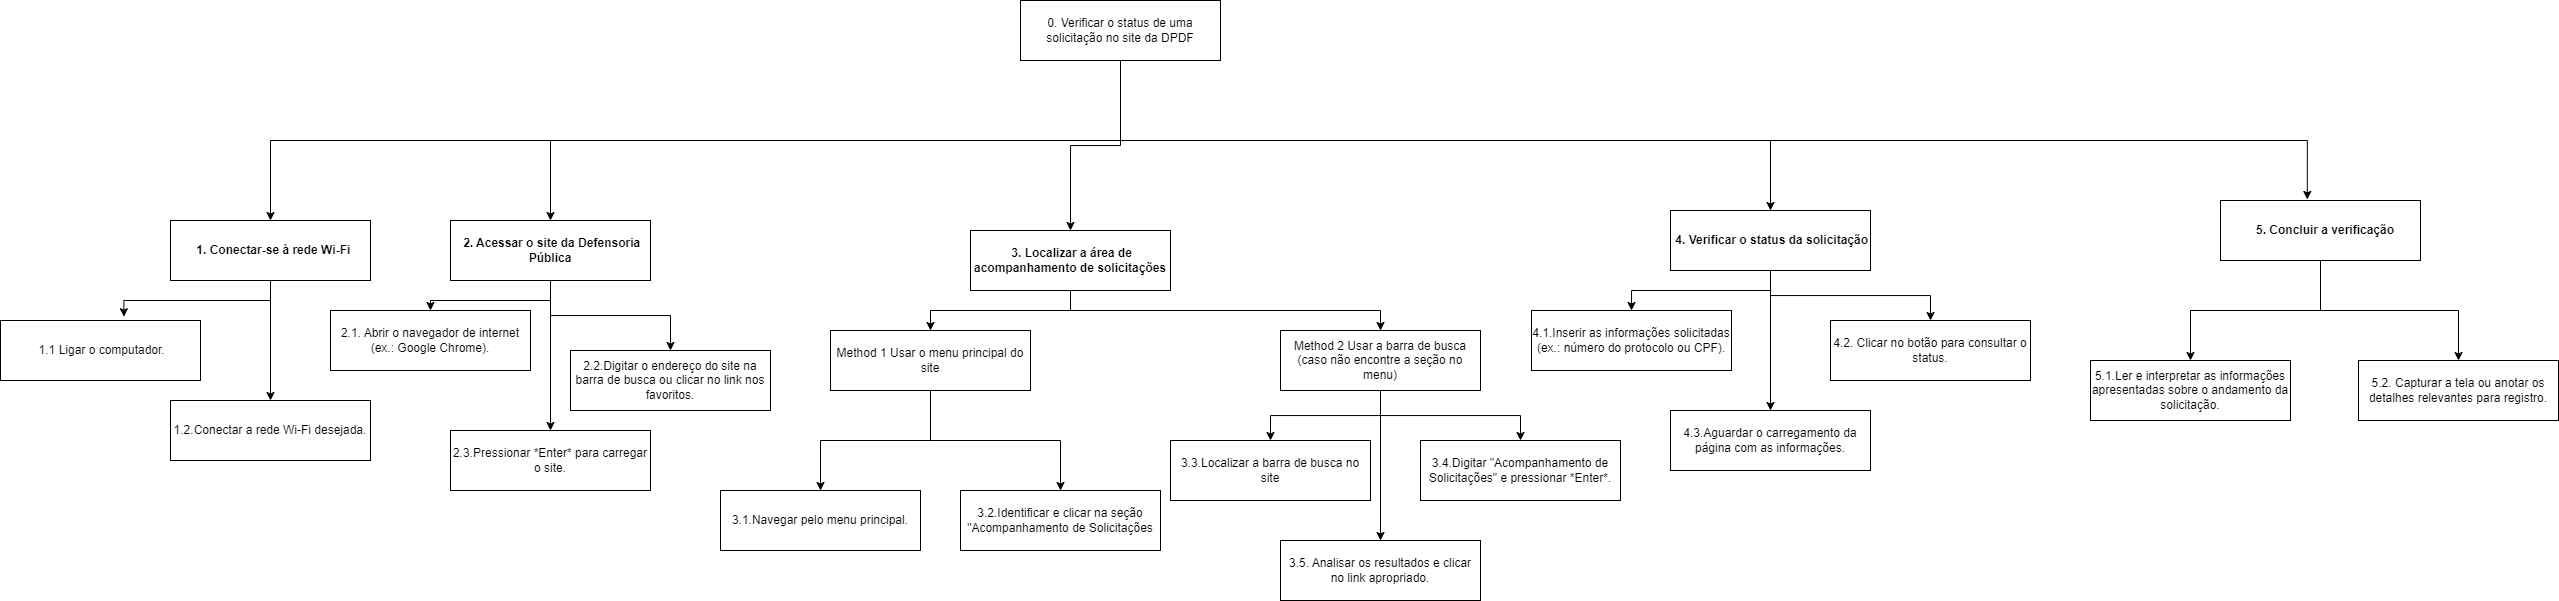

The diagram above was exported from draw.io. Its source (the exported page's mxGraphModel, read from the mxfile embedded in the PNG):
<mxGraphModel dx="1932" dy="1718" grid="1" gridSize="10" guides="1" tooltips="1" connect="1" arrows="1" fold="1" page="1" pageScale="1" pageWidth="827" pageHeight="1169" math="0" shadow="0">
  <root>
    <mxCell id="0" />
    <mxCell id="1" parent="0" />
    <mxCell id="Gy_otvonmeojMKhRh-vJ-12" style="edgeStyle=orthogonalEdgeStyle;rounded=0;orthogonalLoop=1;jettySize=auto;html=1;exitX=0.5;exitY=1;exitDx=0;exitDy=0;" edge="1" parent="1" source="Gy_otvonmeojMKhRh-vJ-1" target="Gy_otvonmeojMKhRh-vJ-11">
      <mxGeometry relative="1" as="geometry" />
    </mxCell>
    <mxCell id="Gy_otvonmeojMKhRh-vJ-13" style="edgeStyle=orthogonalEdgeStyle;rounded=0;orthogonalLoop=1;jettySize=auto;html=1;exitX=0.5;exitY=1;exitDx=0;exitDy=0;" edge="1" parent="1" source="Gy_otvonmeojMKhRh-vJ-1" target="Gy_otvonmeojMKhRh-vJ-10">
      <mxGeometry relative="1" as="geometry" />
    </mxCell>
    <mxCell id="Gy_otvonmeojMKhRh-vJ-14" style="edgeStyle=orthogonalEdgeStyle;rounded=0;orthogonalLoop=1;jettySize=auto;html=1;exitX=0.5;exitY=1;exitDx=0;exitDy=0;" edge="1" parent="1" source="Gy_otvonmeojMKhRh-vJ-1" target="Gy_otvonmeojMKhRh-vJ-9">
      <mxGeometry relative="1" as="geometry" />
    </mxCell>
    <mxCell id="Gy_otvonmeojMKhRh-vJ-15" style="edgeStyle=orthogonalEdgeStyle;rounded=0;orthogonalLoop=1;jettySize=auto;html=1;exitX=0.5;exitY=1;exitDx=0;exitDy=0;entryX=0.5;entryY=0;entryDx=0;entryDy=0;" edge="1" parent="1" source="Gy_otvonmeojMKhRh-vJ-1" target="Gy_otvonmeojMKhRh-vJ-8">
      <mxGeometry relative="1" as="geometry">
        <Array as="points">
          <mxPoint x="830" y="40" />
          <mxPoint x="1480" y="40" />
        </Array>
      </mxGeometry>
    </mxCell>
    <mxCell id="Gy_otvonmeojMKhRh-vJ-1" value="0. Verificar o status de uma solicitação no site da DPDF" style="rounded=0;whiteSpace=wrap;html=1;" vertex="1" parent="1">
      <mxGeometry x="730" y="-100" width="200" height="60" as="geometry" />
    </mxCell>
    <mxCell id="Gy_otvonmeojMKhRh-vJ-53" style="edgeStyle=orthogonalEdgeStyle;rounded=0;orthogonalLoop=1;jettySize=auto;html=1;exitX=0.5;exitY=1;exitDx=0;exitDy=0;" edge="1" parent="1" source="Gy_otvonmeojMKhRh-vJ-7" target="Gy_otvonmeojMKhRh-vJ-52">
      <mxGeometry relative="1" as="geometry" />
    </mxCell>
    <mxCell id="Gy_otvonmeojMKhRh-vJ-54" style="edgeStyle=orthogonalEdgeStyle;rounded=0;orthogonalLoop=1;jettySize=auto;html=1;exitX=0.5;exitY=1;exitDx=0;exitDy=0;" edge="1" parent="1" source="Gy_otvonmeojMKhRh-vJ-7" target="Gy_otvonmeojMKhRh-vJ-51">
      <mxGeometry relative="1" as="geometry" />
    </mxCell>
    <mxCell id="Gy_otvonmeojMKhRh-vJ-7" value="&amp;nbsp; &amp;nbsp;&lt;strong&gt;5. Concluir a verificação&lt;/strong&gt;" style="rounded=0;whiteSpace=wrap;html=1;" vertex="1" parent="1">
      <mxGeometry x="1930" y="100" width="200" height="60" as="geometry" />
    </mxCell>
    <mxCell id="Gy_otvonmeojMKhRh-vJ-47" style="edgeStyle=orthogonalEdgeStyle;rounded=0;orthogonalLoop=1;jettySize=auto;html=1;exitX=0.5;exitY=1;exitDx=0;exitDy=0;entryX=0.5;entryY=0;entryDx=0;entryDy=0;" edge="1" parent="1" source="Gy_otvonmeojMKhRh-vJ-8" target="Gy_otvonmeojMKhRh-vJ-36">
      <mxGeometry relative="1" as="geometry" />
    </mxCell>
    <mxCell id="Gy_otvonmeojMKhRh-vJ-49" style="edgeStyle=orthogonalEdgeStyle;rounded=0;orthogonalLoop=1;jettySize=auto;html=1;exitX=0.5;exitY=1;exitDx=0;exitDy=0;" edge="1" parent="1" source="Gy_otvonmeojMKhRh-vJ-8" target="Gy_otvonmeojMKhRh-vJ-46">
      <mxGeometry relative="1" as="geometry" />
    </mxCell>
    <mxCell id="Gy_otvonmeojMKhRh-vJ-50" style="edgeStyle=orthogonalEdgeStyle;rounded=0;orthogonalLoop=1;jettySize=auto;html=1;exitX=0.5;exitY=1;exitDx=0;exitDy=0;" edge="1" parent="1" source="Gy_otvonmeojMKhRh-vJ-8" target="Gy_otvonmeojMKhRh-vJ-37">
      <mxGeometry relative="1" as="geometry" />
    </mxCell>
    <mxCell id="Gy_otvonmeojMKhRh-vJ-8" value="&amp;nbsp;&lt;strong&gt;4. Verificar o status da solicitação&lt;/strong&gt;" style="rounded=0;whiteSpace=wrap;html=1;" vertex="1" parent="1">
      <mxGeometry x="1380" y="110" width="200" height="60" as="geometry" />
    </mxCell>
    <mxCell id="Gy_otvonmeojMKhRh-vJ-30" style="edgeStyle=orthogonalEdgeStyle;rounded=0;orthogonalLoop=1;jettySize=auto;html=1;exitX=0.5;exitY=1;exitDx=0;exitDy=0;" edge="1" parent="1" source="Gy_otvonmeojMKhRh-vJ-9" target="Gy_otvonmeojMKhRh-vJ-28">
      <mxGeometry relative="1" as="geometry" />
    </mxCell>
    <mxCell id="Gy_otvonmeojMKhRh-vJ-31" style="edgeStyle=orthogonalEdgeStyle;rounded=0;orthogonalLoop=1;jettySize=auto;html=1;exitX=0.5;exitY=1;exitDx=0;exitDy=0;" edge="1" parent="1" source="Gy_otvonmeojMKhRh-vJ-9" target="Gy_otvonmeojMKhRh-vJ-29">
      <mxGeometry relative="1" as="geometry" />
    </mxCell>
    <mxCell id="Gy_otvonmeojMKhRh-vJ-9" value="&amp;nbsp;&lt;strong&gt;3. Localizar a área de acompanhamento de solicitações&lt;/strong&gt;" style="rounded=0;whiteSpace=wrap;html=1;" vertex="1" parent="1">
      <mxGeometry x="680" y="130" width="200" height="60" as="geometry" />
    </mxCell>
    <mxCell id="Gy_otvonmeojMKhRh-vJ-25" style="edgeStyle=orthogonalEdgeStyle;rounded=0;orthogonalLoop=1;jettySize=auto;html=1;exitX=0.5;exitY=1;exitDx=0;exitDy=0;" edge="1" parent="1" source="Gy_otvonmeojMKhRh-vJ-10" target="Gy_otvonmeojMKhRh-vJ-23">
      <mxGeometry relative="1" as="geometry" />
    </mxCell>
    <mxCell id="Gy_otvonmeojMKhRh-vJ-26" style="edgeStyle=orthogonalEdgeStyle;rounded=0;orthogonalLoop=1;jettySize=auto;html=1;exitX=0.5;exitY=1;exitDx=0;exitDy=0;" edge="1" parent="1" source="Gy_otvonmeojMKhRh-vJ-10" target="Gy_otvonmeojMKhRh-vJ-22">
      <mxGeometry relative="1" as="geometry" />
    </mxCell>
    <mxCell id="Gy_otvonmeojMKhRh-vJ-27" style="edgeStyle=orthogonalEdgeStyle;rounded=0;orthogonalLoop=1;jettySize=auto;html=1;exitX=0.5;exitY=1;exitDx=0;exitDy=0;" edge="1" parent="1" source="Gy_otvonmeojMKhRh-vJ-10" target="Gy_otvonmeojMKhRh-vJ-21">
      <mxGeometry relative="1" as="geometry" />
    </mxCell>
    <mxCell id="Gy_otvonmeojMKhRh-vJ-10" value="&amp;nbsp;&lt;strong&gt;2. Acessar o site da Defensoria Pública&lt;/strong&gt;" style="rounded=0;whiteSpace=wrap;html=1;" vertex="1" parent="1">
      <mxGeometry x="160" y="120" width="200" height="60" as="geometry" />
    </mxCell>
    <mxCell id="Gy_otvonmeojMKhRh-vJ-20" style="edgeStyle=orthogonalEdgeStyle;rounded=0;orthogonalLoop=1;jettySize=auto;html=1;exitX=0.5;exitY=1;exitDx=0;exitDy=0;" edge="1" parent="1" source="Gy_otvonmeojMKhRh-vJ-11" target="Gy_otvonmeojMKhRh-vJ-17">
      <mxGeometry relative="1" as="geometry" />
    </mxCell>
    <mxCell id="Gy_otvonmeojMKhRh-vJ-11" value="&amp;nbsp;&amp;nbsp;&lt;strong&gt;1. Conectar-se à rede Wi-Fi&lt;/strong&gt;" style="rounded=0;whiteSpace=wrap;html=1;" vertex="1" parent="1">
      <mxGeometry x="-120" y="120" width="200" height="60" as="geometry" />
    </mxCell>
    <mxCell id="Gy_otvonmeojMKhRh-vJ-16" style="edgeStyle=orthogonalEdgeStyle;rounded=0;orthogonalLoop=1;jettySize=auto;html=1;exitX=0.5;exitY=1;exitDx=0;exitDy=0;entryX=0.434;entryY=-0.017;entryDx=0;entryDy=0;entryPerimeter=0;" edge="1" parent="1" source="Gy_otvonmeojMKhRh-vJ-1" target="Gy_otvonmeojMKhRh-vJ-7">
      <mxGeometry relative="1" as="geometry">
        <Array as="points">
          <mxPoint x="830" y="40" />
          <mxPoint x="2017" y="40" />
        </Array>
      </mxGeometry>
    </mxCell>
    <mxCell id="Gy_otvonmeojMKhRh-vJ-17" value="1.2.&lt;span style=&quot;background-color: initial;&quot;&gt;Conectar a rede Wi-Fi desejada.&lt;/span&gt;" style="rounded=0;whiteSpace=wrap;html=1;" vertex="1" parent="1">
      <mxGeometry x="-120" y="300" width="200" height="60" as="geometry" />
    </mxCell>
    <mxCell id="Gy_otvonmeojMKhRh-vJ-18" value="&amp;nbsp;1.1 Ligar o computador." style="rounded=0;whiteSpace=wrap;html=1;" vertex="1" parent="1">
      <mxGeometry x="-290" y="220" width="200" height="60" as="geometry" />
    </mxCell>
    <mxCell id="Gy_otvonmeojMKhRh-vJ-19" style="edgeStyle=orthogonalEdgeStyle;rounded=0;orthogonalLoop=1;jettySize=auto;html=1;exitX=0.5;exitY=1;exitDx=0;exitDy=0;entryX=0.617;entryY=-0.063;entryDx=0;entryDy=0;entryPerimeter=0;" edge="1" parent="1" source="Gy_otvonmeojMKhRh-vJ-11" target="Gy_otvonmeojMKhRh-vJ-18">
      <mxGeometry relative="1" as="geometry" />
    </mxCell>
    <mxCell id="Gy_otvonmeojMKhRh-vJ-21" value="2.3.Pressionar *Enter* para carregar o site." style="rounded=0;whiteSpace=wrap;html=1;" vertex="1" parent="1">
      <mxGeometry x="160" y="330" width="200" height="60" as="geometry" />
    </mxCell>
    <mxCell id="Gy_otvonmeojMKhRh-vJ-22" value="2.2.Digitar o endereço do site na barra de busca ou clicar no link nos favoritos." style="rounded=0;whiteSpace=wrap;html=1;" vertex="1" parent="1">
      <mxGeometry x="280" y="250" width="200" height="60" as="geometry" />
    </mxCell>
    <mxCell id="Gy_otvonmeojMKhRh-vJ-23" value="2.1. Abrir o navegador de internet (ex.: Google Chrome)." style="rounded=0;whiteSpace=wrap;html=1;" vertex="1" parent="1">
      <mxGeometry x="40" y="210" width="200" height="60" as="geometry" />
    </mxCell>
    <mxCell id="Gy_otvonmeojMKhRh-vJ-34" style="edgeStyle=orthogonalEdgeStyle;rounded=0;orthogonalLoop=1;jettySize=auto;html=1;exitX=0.5;exitY=1;exitDx=0;exitDy=0;entryX=0.5;entryY=0;entryDx=0;entryDy=0;" edge="1" parent="1" source="Gy_otvonmeojMKhRh-vJ-28" target="Gy_otvonmeojMKhRh-vJ-33">
      <mxGeometry relative="1" as="geometry" />
    </mxCell>
    <mxCell id="Gy_otvonmeojMKhRh-vJ-35" style="edgeStyle=orthogonalEdgeStyle;rounded=0;orthogonalLoop=1;jettySize=auto;html=1;exitX=0.5;exitY=1;exitDx=0;exitDy=0;" edge="1" parent="1" source="Gy_otvonmeojMKhRh-vJ-28" target="Gy_otvonmeojMKhRh-vJ-32">
      <mxGeometry relative="1" as="geometry" />
    </mxCell>
    <mxCell id="Gy_otvonmeojMKhRh-vJ-28" value="Method 1 Usar o menu principal do site" style="rounded=0;whiteSpace=wrap;html=1;" vertex="1" parent="1">
      <mxGeometry x="540" y="230" width="200" height="60" as="geometry" />
    </mxCell>
    <mxCell id="Gy_otvonmeojMKhRh-vJ-41" style="edgeStyle=orthogonalEdgeStyle;rounded=0;orthogonalLoop=1;jettySize=auto;html=1;exitX=0.5;exitY=1;exitDx=0;exitDy=0;" edge="1" parent="1" source="Gy_otvonmeojMKhRh-vJ-29" target="Gy_otvonmeojMKhRh-vJ-39">
      <mxGeometry relative="1" as="geometry" />
    </mxCell>
    <mxCell id="Gy_otvonmeojMKhRh-vJ-43" style="edgeStyle=orthogonalEdgeStyle;rounded=0;orthogonalLoop=1;jettySize=auto;html=1;exitX=0.5;exitY=1;exitDx=0;exitDy=0;" edge="1" parent="1" source="Gy_otvonmeojMKhRh-vJ-29" target="Gy_otvonmeojMKhRh-vJ-38">
      <mxGeometry relative="1" as="geometry" />
    </mxCell>
    <mxCell id="Gy_otvonmeojMKhRh-vJ-45" style="edgeStyle=orthogonalEdgeStyle;rounded=0;orthogonalLoop=1;jettySize=auto;html=1;exitX=0.5;exitY=1;exitDx=0;exitDy=0;" edge="1" parent="1" source="Gy_otvonmeojMKhRh-vJ-29" target="Gy_otvonmeojMKhRh-vJ-44">
      <mxGeometry relative="1" as="geometry" />
    </mxCell>
    <mxCell id="Gy_otvonmeojMKhRh-vJ-29" value="Method 2&lt;span style=&quot;background-color: initial;&quot;&gt;&amp;nbsp;Usar a barra de busca (caso não encontre a seção no menu)&lt;/span&gt;" style="rounded=0;whiteSpace=wrap;html=1;" vertex="1" parent="1">
      <mxGeometry x="990" y="230" width="200" height="60" as="geometry" />
    </mxCell>
    <mxCell id="Gy_otvonmeojMKhRh-vJ-32" value="3.2.Identificar e clicar na seção &quot;Acompanhamento de Solicitações" style="rounded=0;whiteSpace=wrap;html=1;" vertex="1" parent="1">
      <mxGeometry x="670" y="390" width="200" height="60" as="geometry" />
    </mxCell>
    <mxCell id="Gy_otvonmeojMKhRh-vJ-33" value="3.1.Navegar pelo menu principal." style="rounded=0;whiteSpace=wrap;html=1;" vertex="1" parent="1">
      <mxGeometry x="430" y="390" width="200" height="60" as="geometry" />
    </mxCell>
    <mxCell id="Gy_otvonmeojMKhRh-vJ-36" value="4.1.Inserir as informações solicitadas (ex.: número do protocolo ou CPF)." style="rounded=0;whiteSpace=wrap;html=1;" vertex="1" parent="1">
      <mxGeometry x="1241" y="210" width="200" height="60" as="geometry" />
    </mxCell>
    <mxCell id="Gy_otvonmeojMKhRh-vJ-37" value="4.3.Aguardar o carregamento da página com as informações." style="rounded=0;whiteSpace=wrap;html=1;" vertex="1" parent="1">
      <mxGeometry x="1380" y="310" width="200" height="60" as="geometry" />
    </mxCell>
    <mxCell id="Gy_otvonmeojMKhRh-vJ-38" value="3.4.Digitar &quot;Acompanhamento de Solicitações&quot; e pressionar *Enter*." style="rounded=0;whiteSpace=wrap;html=1;" vertex="1" parent="1">
      <mxGeometry x="1130" y="340" width="200" height="60" as="geometry" />
    </mxCell>
    <mxCell id="Gy_otvonmeojMKhRh-vJ-39" value="3.3.Localizar a barra de busca no site" style="rounded=0;whiteSpace=wrap;html=1;" vertex="1" parent="1">
      <mxGeometry x="880" y="340" width="200" height="60" as="geometry" />
    </mxCell>
    <mxCell id="Gy_otvonmeojMKhRh-vJ-44" value="3.5.&amp;nbsp;Analisar os resultados e clicar no link apropriado." style="rounded=0;whiteSpace=wrap;html=1;" vertex="1" parent="1">
      <mxGeometry x="990" y="440" width="200" height="60" as="geometry" />
    </mxCell>
    <mxCell id="Gy_otvonmeojMKhRh-vJ-46" value="4.2.&amp;nbsp;Clicar no botão para consultar o status." style="rounded=0;whiteSpace=wrap;html=1;" vertex="1" parent="1">
      <mxGeometry x="1540" y="220" width="200" height="60" as="geometry" />
    </mxCell>
    <mxCell id="Gy_otvonmeojMKhRh-vJ-51" value="5.2.&amp;nbsp;Capturar a tela ou anotar os detalhes relevantes para registro." style="rounded=0;whiteSpace=wrap;html=1;" vertex="1" parent="1">
      <mxGeometry x="2068" y="260" width="200" height="60" as="geometry" />
    </mxCell>
    <mxCell id="Gy_otvonmeojMKhRh-vJ-52" value="5.1.Ler e interpretar as informações apresentadas sobre o andamento da solicitação." style="rounded=0;whiteSpace=wrap;html=1;" vertex="1" parent="1">
      <mxGeometry x="1800" y="260" width="200" height="60" as="geometry" />
    </mxCell>
  </root>
</mxGraphModel>